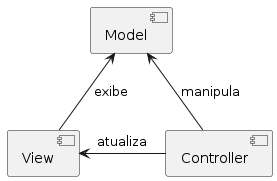

The diagram above was rendered by PlantUML. Its source (embedded in the PNG):
@startuml
[Model] <-d- [View] : exibe
[View] <-r- [Controller] : atualiza
[Controller] -u-> [Model] : manipula
@enduml